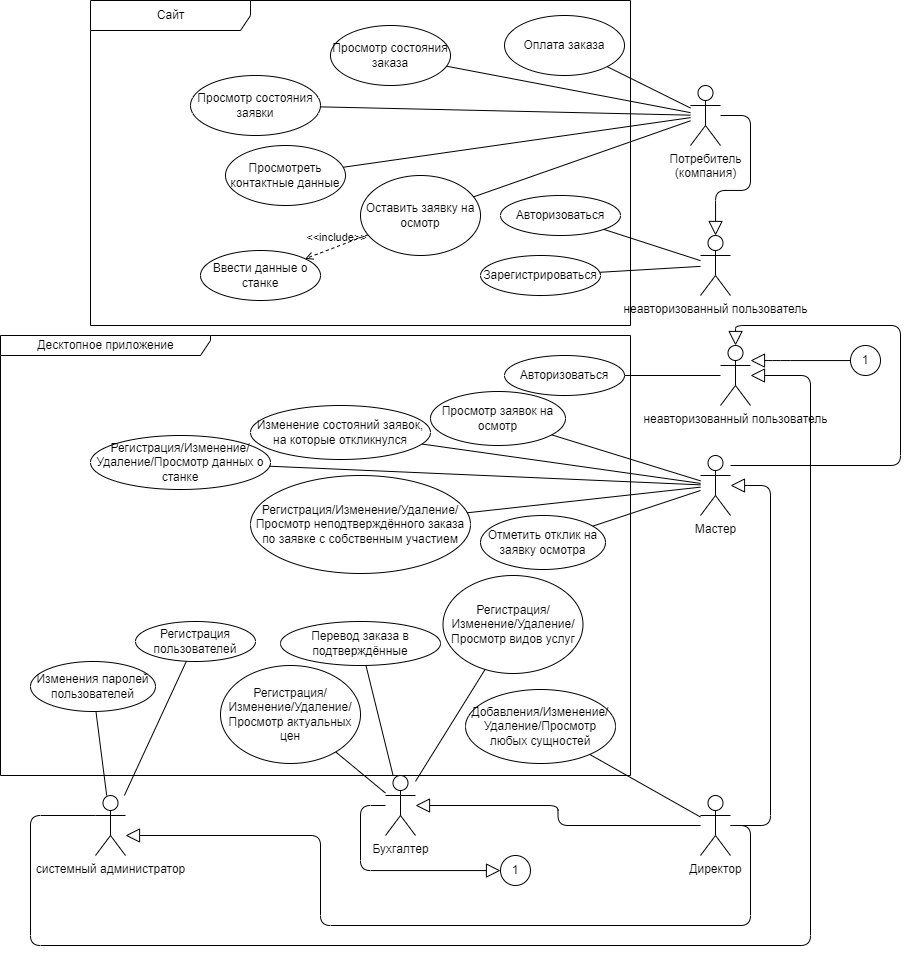

The diagram above was exported from draw.io. Its source (the exported page's mxGraphModel, read from the mxfile embedded in the PNG):
<mxGraphModel dx="1746" dy="612" grid="1" gridSize="10" guides="1" tooltips="1" connect="1" arrows="1" fold="1" page="1" pageScale="1" pageWidth="827" pageHeight="1169" math="0" shadow="0">
  <root>
    <mxCell id="0" />
    <mxCell id="1" parent="0" />
    <mxCell id="2" value="Сайт" style="shape=umlFrame;tabWidth=110;tabHeight=30;tabPosition=left;html=1;boundedLbl=1;labelInHeader=1;width=160;height=30;" parent="1" vertex="1">
      <mxGeometry x="-120" y="35" width="540" height="325" as="geometry" />
    </mxCell>
    <mxCell id="11" style="edgeStyle=none;html=1;endArrow=none;endFill=0;" parent="1" source="5" target="57" edge="1">
      <mxGeometry relative="1" as="geometry" />
    </mxCell>
    <mxCell id="67" style="edgeStyle=none;html=1;endArrow=none;endFill=0;" parent="1" source="5" target="66" edge="1">
      <mxGeometry relative="1" as="geometry" />
    </mxCell>
    <mxCell id="79" style="edgeStyle=none;html=1;endArrow=none;endFill=0;" edge="1" parent="1" source="5" target="55">
      <mxGeometry relative="1" as="geometry" />
    </mxCell>
    <mxCell id="80" style="edgeStyle=none;html=1;endArrow=none;endFill=0;" edge="1" parent="1" source="5" target="53">
      <mxGeometry relative="1" as="geometry" />
    </mxCell>
    <mxCell id="81" style="edgeStyle=none;html=1;endArrow=none;endFill=0;" edge="1" parent="1" source="5" target="56">
      <mxGeometry relative="1" as="geometry" />
    </mxCell>
    <mxCell id="5" value="Потребитель&lt;br&gt;(компания)" style="shape=umlActor;verticalLabelPosition=bottom;verticalAlign=top;html=1;" parent="1" vertex="1">
      <mxGeometry x="480" y="120" width="30" height="60" as="geometry" />
    </mxCell>
    <mxCell id="12" value="неавторизованный пользователь" style="shape=umlActor;verticalLabelPosition=bottom;verticalAlign=top;html=1;" parent="1" vertex="1">
      <mxGeometry x="490" y="270" width="30" height="60" as="geometry" />
    </mxCell>
    <mxCell id="17" style="edgeStyle=none;html=1;endArrow=none;endFill=0;" parent="1" source="12" target="21" edge="1">
      <mxGeometry relative="1" as="geometry">
        <mxPoint x="590" y="151.52173913043475" as="sourcePoint" />
        <mxPoint x="400" y="255.5" as="targetPoint" />
      </mxGeometry>
    </mxCell>
    <mxCell id="18" style="edgeStyle=none;html=1;endArrow=none;endFill=0;" parent="1" source="12" target="19" edge="1">
      <mxGeometry relative="1" as="geometry">
        <mxPoint x="540" y="278.5" as="sourcePoint" />
        <mxPoint x="365" y="310" as="targetPoint" />
      </mxGeometry>
    </mxCell>
    <mxCell id="19" value="&lt;span style=&quot;&quot;&gt;Зарегистрироваться&lt;/span&gt;" style="ellipse;whiteSpace=wrap;html=1;fillColor=none;" parent="1" vertex="1">
      <mxGeometry x="270" y="290" width="120" height="40" as="geometry" />
    </mxCell>
    <mxCell id="21" value="&lt;span style=&quot;&quot;&gt;Авторизоваться&lt;/span&gt;" style="ellipse;whiteSpace=wrap;html=1;fillColor=none;" parent="1" vertex="1">
      <mxGeometry x="290" y="230" width="120" height="40" as="geometry" />
    </mxCell>
    <mxCell id="22" value="Ввести данные о станке" style="ellipse;whiteSpace=wrap;html=1;fillColor=none;" parent="1" vertex="1">
      <mxGeometry x="-10" y="285" width="120" height="50" as="geometry" />
    </mxCell>
    <mxCell id="23" value="&amp;lt;&amp;lt;include&amp;gt;&amp;gt;" style="html=1;verticalAlign=bottom;labelBackgroundColor=none;endArrow=open;endFill=0;dashed=1;" parent="1" source="55" target="22" edge="1">
      <mxGeometry width="160" relative="1" as="geometry">
        <mxPoint x="180.5248464916599" y="180" as="sourcePoint" />
        <mxPoint x="240" y="200" as="targetPoint" />
      </mxGeometry>
    </mxCell>
    <mxCell id="24" value="Десктопное приложение" style="shape=umlFrame;tabWidth=110;tabHeight=30;tabPosition=left;html=1;boundedLbl=1;labelInHeader=1;width=210;height=20;" parent="1" vertex="1">
      <mxGeometry x="-210" y="370" width="630" height="440" as="geometry" />
    </mxCell>
    <mxCell id="28" style="edgeStyle=none;html=1;endArrow=none;endFill=0;" parent="1" source="25" target="27" edge="1">
      <mxGeometry relative="1" as="geometry" />
    </mxCell>
    <mxCell id="25" value="неавторизованный пользователь" style="shape=umlActor;verticalLabelPosition=bottom;verticalAlign=top;html=1;" parent="1" vertex="1">
      <mxGeometry x="510" y="380" width="30" height="60" as="geometry" />
    </mxCell>
    <mxCell id="27" value="&lt;span style=&quot;&quot;&gt;Авторизоваться&lt;/span&gt;" style="ellipse;whiteSpace=wrap;html=1;fillColor=none;" parent="1" vertex="1">
      <mxGeometry x="294" y="390" width="120" height="40" as="geometry" />
    </mxCell>
    <mxCell id="38" style="edgeStyle=none;html=1;endArrow=none;endFill=0;" parent="1" source="30" target="37" edge="1">
      <mxGeometry relative="1" as="geometry" />
    </mxCell>
    <mxCell id="45" style="edgeStyle=none;html=1;endArrow=none;endFill=0;" parent="1" source="30" target="41" edge="1">
      <mxGeometry relative="1" as="geometry" />
    </mxCell>
    <mxCell id="46" style="edgeStyle=none;html=1;endArrow=none;endFill=0;" parent="1" source="30" target="44" edge="1">
      <mxGeometry relative="1" as="geometry" />
    </mxCell>
    <mxCell id="49" style="edgeStyle=none;html=1;endArrow=none;endFill=0;" parent="1" source="30" target="48" edge="1">
      <mxGeometry relative="1" as="geometry" />
    </mxCell>
    <mxCell id="82" style="edgeStyle=none;html=1;endArrow=none;endFill=0;" edge="1" parent="1" source="30" target="39">
      <mxGeometry relative="1" as="geometry" />
    </mxCell>
    <mxCell id="30" value="Мастер" style="shape=umlActor;verticalLabelPosition=bottom;verticalAlign=top;html=1;" parent="1" vertex="1">
      <mxGeometry x="490" y="490" width="30" height="60" as="geometry" />
    </mxCell>
    <mxCell id="34" style="edgeStyle=none;html=1;endArrow=none;endFill=0;" parent="1" source="31" target="33" edge="1">
      <mxGeometry relative="1" as="geometry" />
    </mxCell>
    <mxCell id="36" style="edgeStyle=none;html=1;endArrow=none;endFill=0;" parent="1" source="31" target="35" edge="1">
      <mxGeometry relative="1" as="geometry" />
    </mxCell>
    <mxCell id="31" value="&lt;span style=&quot;font-size:12.0pt;mso-bidi-font-size:11.0pt;&lt;br/&gt;line-height:150%;font-family:&amp;quot;Times New Roman&amp;quot;,serif;mso-fareast-font-family:&lt;br/&gt;&amp;quot;Times New Roman&amp;quot;;mso-fareast-theme-font:minor-fareast;mso-bidi-theme-font:&lt;br/&gt;minor-bidi;mso-font-kerning:1.0pt;mso-ligatures:standardcontextual;mso-ansi-language:&lt;br/&gt;RU;mso-fareast-language:RU;mso-bidi-language:RU&quot;&gt;системный администратор&lt;/span&gt;" style="shape=umlActor;verticalLabelPosition=bottom;verticalAlign=top;html=1;" parent="1" vertex="1">
      <mxGeometry x="-115" y="830" width="30" height="60" as="geometry" />
    </mxCell>
    <mxCell id="33" value="&lt;span style=&quot;&quot;&gt;Регистрация пользователей&lt;/span&gt;" style="ellipse;whiteSpace=wrap;html=1;fillColor=none;" parent="1" vertex="1">
      <mxGeometry x="-75" y="656" width="120" height="40" as="geometry" />
    </mxCell>
    <mxCell id="35" value="&lt;span style=&quot;&quot;&gt;Изменения паролей пользователей&lt;/span&gt;" style="ellipse;whiteSpace=wrap;html=1;fillColor=none;" parent="1" vertex="1">
      <mxGeometry x="-180" y="696" width="125" height="50" as="geometry" />
    </mxCell>
    <mxCell id="37" value="&lt;span style=&quot;&quot;&gt;Отметить отклик на заявку осмотра&lt;/span&gt;" style="ellipse;whiteSpace=wrap;html=1;fillColor=none;" parent="1" vertex="1">
      <mxGeometry x="270" y="550" width="125" height="54" as="geometry" />
    </mxCell>
    <mxCell id="39" value="&lt;span style=&quot;&quot;&gt;Просмотр заявок на осмотр&lt;/span&gt;" style="ellipse;whiteSpace=wrap;html=1;fillColor=none;" parent="1" vertex="1">
      <mxGeometry x="220" y="426" width="135" height="54" as="geometry" />
    </mxCell>
    <mxCell id="41" value="&lt;span style=&quot;&quot;&gt;Изменение состояний заявок, на которые откликнулся&lt;/span&gt;" style="ellipse;whiteSpace=wrap;html=1;fillColor=none;" parent="1" vertex="1">
      <mxGeometry x="40" y="440" width="180" height="54" as="geometry" />
    </mxCell>
    <mxCell id="44" value="&lt;span style=&quot;&quot;&gt;Регистрация/Изменение/Удаление/Просмотр данных о станке&lt;/span&gt;" style="ellipse;whiteSpace=wrap;html=1;fillColor=none;" parent="1" vertex="1">
      <mxGeometry x="-120" y="470" width="180" height="54" as="geometry" />
    </mxCell>
    <mxCell id="48" value="&lt;span style=&quot;&quot;&gt;Регистрация/Изменение/Удаление/Просмотр неподтверждённого заказа по заявке с собственным участием&lt;/span&gt;" style="ellipse;whiteSpace=wrap;html=1;fillColor=none;" parent="1" vertex="1">
      <mxGeometry x="40" y="510" width="220" height="98" as="geometry" />
    </mxCell>
    <mxCell id="60" style="edgeStyle=none;html=1;endArrow=none;endFill=0;" parent="1" source="50" target="51" edge="1">
      <mxGeometry relative="1" as="geometry" />
    </mxCell>
    <mxCell id="65" style="edgeStyle=none;html=1;endArrow=none;endFill=0;" parent="1" source="50" target="64" edge="1">
      <mxGeometry relative="1" as="geometry" />
    </mxCell>
    <mxCell id="50" value="Бухгалтер" style="shape=umlActor;verticalLabelPosition=bottom;verticalAlign=top;html=1;" parent="1" vertex="1">
      <mxGeometry x="175" y="810" width="30" height="60" as="geometry" />
    </mxCell>
    <mxCell id="51" value="&lt;span style=&quot;&quot;&gt;Перевод заказа в подтверждённые&lt;/span&gt;" style="ellipse;whiteSpace=wrap;html=1;fillColor=none;" parent="1" vertex="1">
      <mxGeometry x="70" y="656" width="160" height="44" as="geometry" />
    </mxCell>
    <mxCell id="53" value="&lt;span style=&quot;&quot;&gt;Просмотр состояния заявки&lt;/span&gt;" style="ellipse;whiteSpace=wrap;html=1;fillColor=none;" parent="1" vertex="1">
      <mxGeometry x="-20" y="110" width="130" height="60" as="geometry" />
    </mxCell>
    <mxCell id="55" value="&lt;span style=&quot;&quot;&gt;Оставить заявку на осмотр&lt;/span&gt;" style="ellipse;whiteSpace=wrap;html=1;fillColor=none;" parent="1" vertex="1">
      <mxGeometry x="150" y="210" width="120" height="80" as="geometry" />
    </mxCell>
    <mxCell id="56" value="Просмотр состояния заказа" style="ellipse;whiteSpace=wrap;html=1;fillColor=none;" parent="1" vertex="1">
      <mxGeometry x="120" y="60" width="120" height="60" as="geometry" />
    </mxCell>
    <mxCell id="57" value="Оплата заказа" style="ellipse;whiteSpace=wrap;html=1;fillColor=none;" parent="1" vertex="1">
      <mxGeometry x="294" y="50" width="120" height="60" as="geometry" />
    </mxCell>
    <mxCell id="62" value="&lt;span style=&quot;&quot;&gt;Регистрация/Изменение/Удаление/Просмотр видов услуг&lt;/span&gt;" style="ellipse;whiteSpace=wrap;html=1;fillColor=none;" parent="1" vertex="1">
      <mxGeometry x="232.5" y="610" width="140" height="98" as="geometry" />
    </mxCell>
    <mxCell id="63" style="edgeStyle=none;html=1;endArrow=none;endFill=0;" parent="1" source="50" target="62" edge="1">
      <mxGeometry relative="1" as="geometry">
        <mxPoint x="500" y="532.5016344749645" as="sourcePoint" />
        <mxPoint x="143.17682430596597" y="592.011044993797" as="targetPoint" />
      </mxGeometry>
    </mxCell>
    <mxCell id="64" value="&lt;span style=&quot;&quot;&gt;Регистрация/Изменение/Удаление/Просмотр актуальных цен&lt;/span&gt;" style="ellipse;whiteSpace=wrap;html=1;fillColor=none;" parent="1" vertex="1">
      <mxGeometry x="10" y="700" width="140" height="98" as="geometry" />
    </mxCell>
    <mxCell id="66" value="Просмотреть контактные данные" style="ellipse;whiteSpace=wrap;html=1;fillColor=none;" parent="1" vertex="1">
      <mxGeometry x="15" y="180" width="120" height="60" as="geometry" />
    </mxCell>
    <mxCell id="77" style="html=1;endArrow=none;endFill=0;" parent="1" source="68" target="76" edge="1">
      <mxGeometry relative="1" as="geometry" />
    </mxCell>
    <mxCell id="68" value="&lt;span&gt;Директор&lt;/span&gt;" style="shape=umlActor;verticalLabelPosition=bottom;verticalAlign=top;html=1;" parent="1" vertex="1">
      <mxGeometry x="490" y="830" width="30" height="60" as="geometry" />
    </mxCell>
    <mxCell id="72" value="" style="edgeStyle=orthogonalEdgeStyle;html=1;endSize=12;endArrow=block;endFill=0;" parent="1" source="68" target="31" edge="1">
      <mxGeometry width="160" relative="1" as="geometry">
        <mxPoint x="160" y="970" as="sourcePoint" />
        <mxPoint x="320" y="970" as="targetPoint" />
        <Array as="points">
          <mxPoint x="540" y="860" />
          <mxPoint x="540" y="960" />
          <mxPoint x="110" y="960" />
          <mxPoint x="110" y="870" />
        </Array>
      </mxGeometry>
    </mxCell>
    <mxCell id="73" value="" style="edgeStyle=orthogonalEdgeStyle;html=1;endSize=12;endArrow=block;endFill=0;" parent="1" source="68" target="50" edge="1">
      <mxGeometry width="160" relative="1" as="geometry">
        <mxPoint x="260" y="897.2222222222222" as="sourcePoint" />
        <mxPoint x="20" y="852.7777777777778" as="targetPoint" />
      </mxGeometry>
    </mxCell>
    <mxCell id="74" value="" style="edgeStyle=orthogonalEdgeStyle;html=1;endSize=12;endArrow=block;endFill=0;" parent="1" source="68" target="30" edge="1">
      <mxGeometry width="160" relative="1" as="geometry">
        <mxPoint x="290" y="895.2631578947369" as="sourcePoint" />
        <mxPoint x="450" y="844.7368421052631" as="targetPoint" />
        <Array as="points">
          <mxPoint x="560" y="860" />
          <mxPoint x="560" y="520.0000000000001" />
        </Array>
      </mxGeometry>
    </mxCell>
    <mxCell id="76" value="&lt;span style=&quot;&quot;&gt;Добавления/Изменение/Удаление/Просмотр любых сущностей&lt;/span&gt;" style="ellipse;whiteSpace=wrap;html=1;fillColor=none;" parent="1" vertex="1">
      <mxGeometry x="255" y="724" width="150" height="74" as="geometry" />
    </mxCell>
    <mxCell id="78" value="" style="edgeStyle=orthogonalEdgeStyle;html=1;endSize=12;endArrow=block;endFill=0;" edge="1" parent="1" source="5" target="12">
      <mxGeometry width="160" relative="1" as="geometry">
        <mxPoint x="580" y="380" as="sourcePoint" />
        <mxPoint x="580" y="40" as="targetPoint" />
        <Array as="points">
          <mxPoint x="540" y="150" />
          <mxPoint x="540" y="225" />
          <mxPoint x="505" y="225" />
        </Array>
      </mxGeometry>
    </mxCell>
    <mxCell id="84" value="1" style="ellipse;whiteSpace=wrap;html=1;aspect=fixed;" vertex="1" parent="1">
      <mxGeometry x="290" y="890" width="30" height="30" as="geometry" />
    </mxCell>
    <mxCell id="85" value="1" style="ellipse;whiteSpace=wrap;html=1;aspect=fixed;" vertex="1" parent="1">
      <mxGeometry x="640" y="380" width="30" height="30" as="geometry" />
    </mxCell>
    <mxCell id="86" value="" style="edgeStyle=orthogonalEdgeStyle;html=1;endSize=12;endArrow=block;endFill=0;" edge="1" parent="1" source="50" target="84">
      <mxGeometry width="160" relative="1" as="geometry">
        <mxPoint x="230" y="910" as="sourcePoint" />
        <mxPoint x="215" y="850" as="targetPoint" />
        <Array as="points">
          <mxPoint x="150" y="840" />
          <mxPoint x="150" y="905" />
        </Array>
      </mxGeometry>
    </mxCell>
    <mxCell id="87" value="" style="edgeStyle=orthogonalEdgeStyle;html=1;endSize=12;endArrow=block;endFill=0;" edge="1" parent="1" source="85" target="25">
      <mxGeometry width="160" relative="1" as="geometry">
        <mxPoint x="215" y="736.0344827586207" as="sourcePoint" />
        <mxPoint x="550" y="406" as="targetPoint" />
        <Array as="points">
          <mxPoint x="570" y="395" />
          <mxPoint x="570" y="395" />
        </Array>
      </mxGeometry>
    </mxCell>
    <mxCell id="91" value="" style="edgeStyle=orthogonalEdgeStyle;html=1;endSize=12;endArrow=block;endFill=0;" edge="1" parent="1" source="30" target="25">
      <mxGeometry width="160" relative="1" as="geometry">
        <mxPoint x="650" y="405" as="sourcePoint" />
        <mxPoint x="550" y="420" as="targetPoint" />
        <Array as="points">
          <mxPoint x="690" y="500" />
          <mxPoint x="690" y="360" />
          <mxPoint x="525" y="360" />
        </Array>
      </mxGeometry>
    </mxCell>
    <mxCell id="92" value="" style="edgeStyle=orthogonalEdgeStyle;html=1;endSize=12;endArrow=block;endFill=0;" edge="1" parent="1" source="31" target="25">
      <mxGeometry width="160" relative="1" as="geometry">
        <mxPoint x="185" y="850" as="sourcePoint" />
        <mxPoint x="300" y="915" as="targetPoint" />
        <Array as="points">
          <mxPoint x="-180" y="850" />
          <mxPoint x="-180" y="980" />
          <mxPoint x="600" y="980" />
          <mxPoint x="600" y="410" />
        </Array>
      </mxGeometry>
    </mxCell>
  </root>
</mxGraphModel>